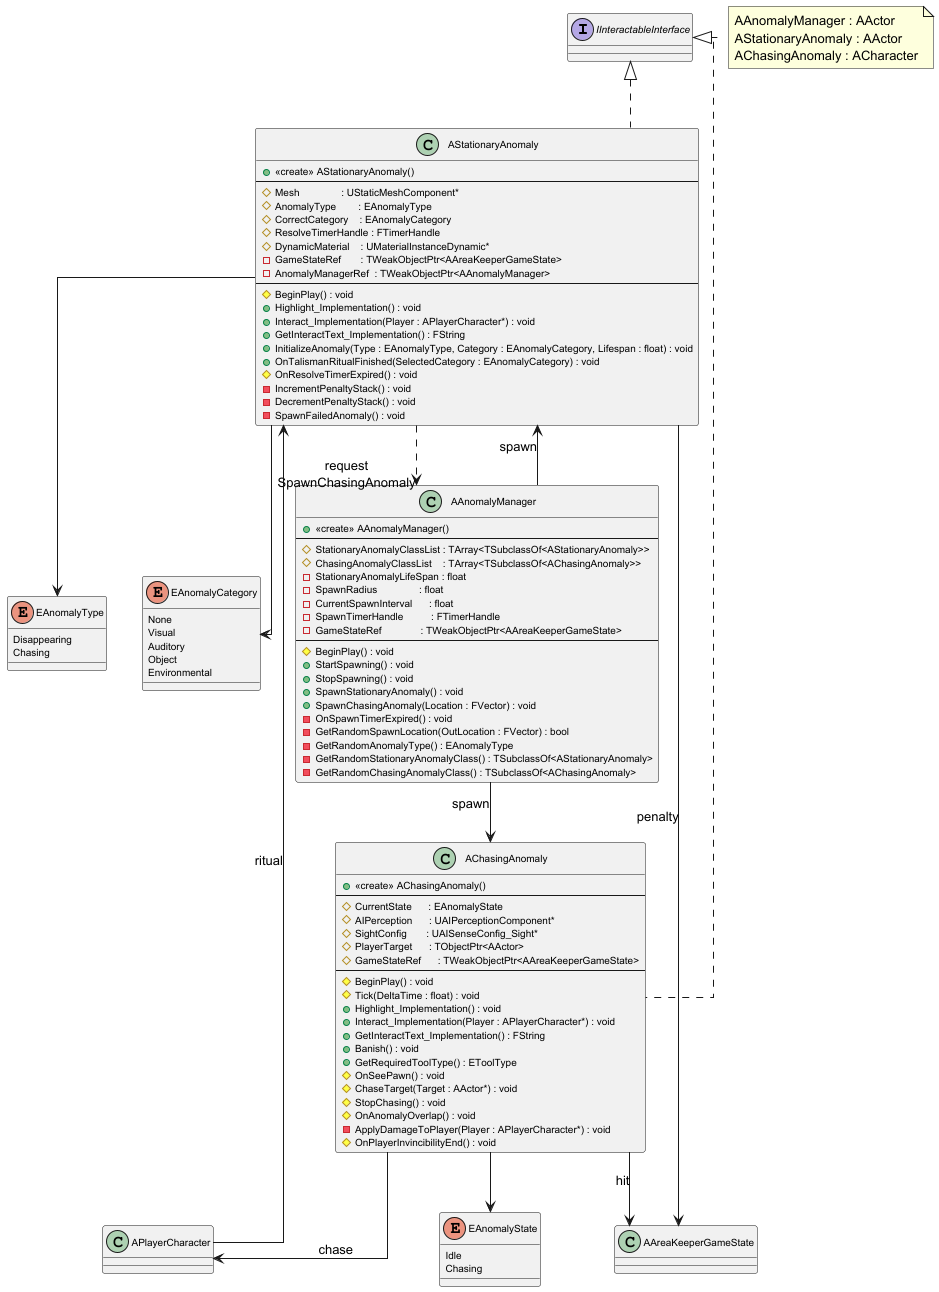

The diagram above was rendered by PlantUML. Its source (embedded in the PNG):
@startuml
skinparam classFontSize 11
skinparam classAttributeFontSize 10
skinparam packagePadding 3
skinparam linetype ortho
skinparam rectangle {
  BorderColor Black
  BackgroundColor White
}

' ======================================================
'               3.3 Anomaly System
' ======================================================

interface IInteractableInterface


' ============================
' AAnomalyManager
' ============================
class AAnomalyManager {
    + <<create>> AAnomalyManager()
    --
    # StationaryAnomalyClassList : TArray<TSubclassOf<AStationaryAnomaly>>
    # ChasingAnomalyClassList    : TArray<TSubclassOf<AChasingAnomaly>>
    - StationaryAnomalyLifeSpan : float
    - SpawnRadius               : float
    - CurrentSpawnInterval      : float
    - SpawnTimerHandle          : FTimerHandle
    - GameStateRef              : TWeakObjectPtr<AAreaKeeperGameState>
    --
    # BeginPlay() : void
    + StartSpawning() : void
    + StopSpawning() : void
    + SpawnStationaryAnomaly() : void
    + SpawnChasingAnomaly(Location : FVector) : void
    - OnSpawnTimerExpired() : void
    - GetRandomSpawnLocation(OutLocation : FVector) : bool
    - GetRandomAnomalyType() : EAnomalyType
    - GetRandomStationaryAnomalyClass() : TSubclassOf<AStationaryAnomaly>
    - GetRandomChasingAnomalyClass() : TSubclassOf<AChasingAnomaly>
}


' ============================
' AStationaryAnomaly
' ============================
class AStationaryAnomaly {
    + <<create>> AStationaryAnomaly()
    --
    # Mesh               : UStaticMeshComponent*
    # AnomalyType        : EAnomalyType
    # CorrectCategory    : EAnomalyCategory
    # ResolveTimerHandle : FTimerHandle
    # DynamicMaterial    : UMaterialInstanceDynamic*
    - GameStateRef       : TWeakObjectPtr<AAreaKeeperGameState>
    - AnomalyManagerRef  : TWeakObjectPtr<AAnomalyManager>
    --
    # BeginPlay() : void
    + Highlight_Implementation() : void
    + Interact_Implementation(Player : APlayerCharacter*) : void
    + GetInteractText_Implementation() : FString
    + InitializeAnomaly(Type : EAnomalyType, Category : EAnomalyCategory, Lifespan : float) : void
    + OnTalismanRitualFinished(SelectedCategory : EAnomalyCategory) : void
    # OnResolveTimerExpired() : void
    - IncrementPenaltyStack() : void
    - DecrementPenaltyStack() : void
    - SpawnFailedAnomaly() : void
}


' ============================
' AChasingAnomaly
' ============================
class AChasingAnomaly {
    + <<create>> AChasingAnomaly()
    --
    # CurrentState      : EAnomalyState
    # AIPerception      : UAIPerceptionComponent*
    # SightConfig       : UAISenseConfig_Sight*
    # PlayerTarget      : TObjectPtr<AActor>
    # GameStateRef      : TWeakObjectPtr<AAreaKeeperGameState>
    --
    # BeginPlay() : void
    # Tick(DeltaTime : float) : void
    + Highlight_Implementation() : void
    + Interact_Implementation(Player : APlayerCharacter*) : void
    + GetInteractText_Implementation() : FString
    + Banish() : void
    + GetRequiredToolType() : EToolType
    # OnSeePawn() : void
    # ChaseTarget(Target : AActor*) : void
    # StopChasing() : void
    # OnAnomalyOverlap() : void
    - ApplyDamageToPlayer(Player : APlayerCharacter*) : void
    # OnPlayerInvincibilityEnd() : void
}


' ============================
' ENUMS
' ============================
enum EAnomalyState {
    Idle
    Chasing
}

enum EAnomalyType {
    Disappearing
    Chasing
}

enum EAnomalyCategory {
    None
    Visual
    Auditory
    Object
    Environmental
}


' ============================
' Referenced Classes
' ============================
class APlayerCharacter
class AAreaKeeperGameState


' ============================
' Relations
' ============================
IInteractableInterface <|.. AStationaryAnomaly
IInteractableInterface <|.. AChasingAnomaly

AAnomalyManager --> AStationaryAnomaly : spawn
AAnomalyManager --> AChasingAnomaly    : spawn

AStationaryAnomaly ..> AAnomalyManager : request\nSpawnChasingAnomaly
AStationaryAnomaly --> AAreaKeeperGameState : penalty

AChasingAnomaly --> AAreaKeeperGameState : hit
AChasingAnomaly --> APlayerCharacter    : chase

APlayerCharacter --> AStationaryAnomaly : ritual

AChasingAnomaly --> EAnomalyState
AStationaryAnomaly --> EAnomalyType
AStationaryAnomaly --> EAnomalyCategory

note as N1
AAnomalyManager : AActor
AStationaryAnomaly : AActor
AChasingAnomaly : ACharacter
end note

@enduml